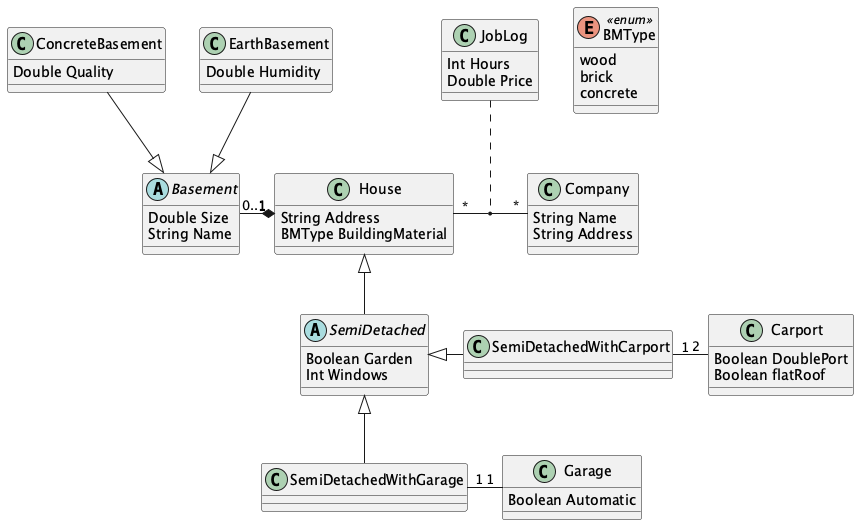

The diagram above was rendered by PlantUML. Its source (embedded in the PNG):
@startuml

class ConcreteBasement {
    Double Quality
}

abstract class Basement {
    Double Size
    String Name
}

enum BMType <<enum>> {
    wood
    brick
    concrete
}

class EarthBasement {
    Double Humidity
}

abstract class SemiDetached {
    Boolean Garden
    Int Windows
}

class House {
    String Address
    BMType BuildingMaterial
}

class JobLog {
    Int Hours
    Double Price
}

class SemiDetachedWithCarport {}

class SemiDetachedWithGarage {}

class Company {
    String Name
    String Address
}

class Carport {
    Boolean DoublePort
    Boolean flatRoof
}

class Garage {
    Boolean Automatic
}


ConcreteBasement --|> Basement
EarthBasement --|> Basement
Basement "0..1" -* "1" House
House "*"-"*" Company
JobLog .. (House,Company)
House <|-- SemiDetached
SemiDetached <|- SemiDetachedWithCarport
SemiDetached <|-- SemiDetachedWithGarage
SemiDetachedWithCarport "1"-"2" Carport
SemiDetachedWithGarage "1"-"1" Garage

@enduml